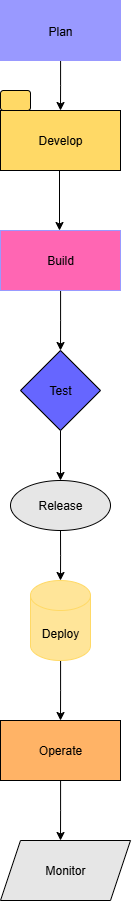

The diagram above was exported from draw.io. Its source (the exported page's mxGraphModel, read from the mxfile embedded in the PNG):
<mxGraphModel dx="1603" dy="865" grid="1" gridSize="10" guides="1" tooltips="1" connect="1" arrows="1" fold="1" page="1" pageScale="1" pageWidth="827" pageHeight="1169" math="0" shadow="0">
  <root>
    <mxCell id="0" />
    <mxCell id="1" parent="0" />
    <mxCell id="KYtXDxgfQDKIFRhOjKSK-7" value="" style="edgeStyle=orthogonalEdgeStyle;rounded=0;orthogonalLoop=1;jettySize=auto;html=1;" parent="1" source="KYtXDxgfQDKIFRhOjKSK-5" edge="1">
      <mxGeometry relative="1" as="geometry">
        <mxPoint x="370" y="160" as="targetPoint" />
      </mxGeometry>
    </mxCell>
    <mxCell id="KYtXDxgfQDKIFRhOjKSK-5" value="&lt;div style=&quot;line-height: 150%;&quot;&gt;Plan&lt;/div&gt;" style="rounded=0;whiteSpace=wrap;html=1;strokeColor=#9999FF;fillColor=#9999FF;" parent="1" vertex="1">
      <mxGeometry x="310" y="50" width="120" height="60" as="geometry" />
    </mxCell>
    <mxCell id="KYtXDxgfQDKIFRhOjKSK-12" value="" style="edgeStyle=orthogonalEdgeStyle;rounded=0;orthogonalLoop=1;jettySize=auto;html=1;" parent="1" edge="1">
      <mxGeometry relative="1" as="geometry">
        <mxPoint x="369" y="220" as="sourcePoint" />
        <mxPoint x="369" y="280" as="targetPoint" />
        <Array as="points">
          <mxPoint x="369" y="220" />
          <mxPoint x="369" y="220" />
        </Array>
      </mxGeometry>
    </mxCell>
    <mxCell id="KYtXDxgfQDKIFRhOjKSK-16" value="" style="edgeStyle=orthogonalEdgeStyle;rounded=0;orthogonalLoop=1;jettySize=auto;html=1;" parent="1" source="KYtXDxgfQDKIFRhOjKSK-14" edge="1">
      <mxGeometry relative="1" as="geometry">
        <mxPoint x="370" y="400" as="targetPoint" />
      </mxGeometry>
    </mxCell>
    <mxCell id="KYtXDxgfQDKIFRhOjKSK-14" value="Build" style="rounded=0;whiteSpace=wrap;html=1;strokeColor=#9999FF;fillColor=#FF66B3;" parent="1" vertex="1">
      <mxGeometry x="310" y="280" width="120" height="60" as="geometry" />
    </mxCell>
    <mxCell id="KYtXDxgfQDKIFRhOjKSK-23" value="" style="edgeStyle=orthogonalEdgeStyle;rounded=0;orthogonalLoop=1;jettySize=auto;html=1;" parent="1" source="KYtXDxgfQDKIFRhOjKSK-17" target="KYtXDxgfQDKIFRhOjKSK-20" edge="1">
      <mxGeometry relative="1" as="geometry" />
    </mxCell>
    <mxCell id="KYtXDxgfQDKIFRhOjKSK-17" value="Test" style="rhombus;whiteSpace=wrap;html=1;fillColor=#6666FF;" parent="1" vertex="1">
      <mxGeometry x="330" y="400" width="80" height="80" as="geometry" />
    </mxCell>
    <mxCell id="KYtXDxgfQDKIFRhOjKSK-22" value="" style="edgeStyle=orthogonalEdgeStyle;rounded=0;orthogonalLoop=1;jettySize=auto;html=1;" parent="1" source="KYtXDxgfQDKIFRhOjKSK-20" edge="1">
      <mxGeometry relative="1" as="geometry">
        <mxPoint x="370" y="630" as="targetPoint" />
      </mxGeometry>
    </mxCell>
    <mxCell id="KYtXDxgfQDKIFRhOjKSK-20" value="Release" style="shape=ellipse;html=1;dashed=0;whiteSpace=wrap;perimeter=ellipsePerimeter;fillColor=#E6E6E6;" parent="1" vertex="1">
      <mxGeometry x="320" y="530" width="100" height="50" as="geometry" />
    </mxCell>
    <mxCell id="KYtXDxgfQDKIFRhOjKSK-26" value="" style="edgeStyle=orthogonalEdgeStyle;rounded=0;orthogonalLoop=1;jettySize=auto;html=1;" parent="1" source="KYtXDxgfQDKIFRhOjKSK-24" edge="1">
      <mxGeometry relative="1" as="geometry">
        <mxPoint x="370" y="770" as="targetPoint" />
      </mxGeometry>
    </mxCell>
    <mxCell id="KYtXDxgfQDKIFRhOjKSK-24" value="Deploy" style="shape=cylinder3;whiteSpace=wrap;html=1;boundedLbl=1;backgroundOutline=1;size=15;strokeColor=#FFD966;fillColor=#FFE599;" parent="1" vertex="1">
      <mxGeometry x="340" y="630" width="60" height="80" as="geometry" />
    </mxCell>
    <mxCell id="KYtXDxgfQDKIFRhOjKSK-29" value="" style="edgeStyle=orthogonalEdgeStyle;rounded=0;orthogonalLoop=1;jettySize=auto;html=1;" parent="1" source="KYtXDxgfQDKIFRhOjKSK-27" edge="1">
      <mxGeometry relative="1" as="geometry">
        <mxPoint x="370" y="890" as="targetPoint" />
      </mxGeometry>
    </mxCell>
    <mxCell id="KYtXDxgfQDKIFRhOjKSK-27" value="Operate" style="rounded=0;whiteSpace=wrap;html=1;fillColor=#FFB366;" parent="1" vertex="1">
      <mxGeometry x="310" y="770" width="120" height="60" as="geometry" />
    </mxCell>
    <mxCell id="KYtXDxgfQDKIFRhOjKSK-30" value="Monitor" style="shape=parallelogram;perimeter=parallelogramPerimeter;whiteSpace=wrap;html=1;fixedSize=1;fillColor=#E6E6E6;" parent="1" vertex="1">
      <mxGeometry x="310" y="890" width="130" height="60" as="geometry" />
    </mxCell>
    <mxCell id="KYtXDxgfQDKIFRhOjKSK-31" value="Develop" style="rounded=0;whiteSpace=wrap;html=1;fillColor=#FFD966;" parent="1" vertex="1">
      <mxGeometry x="310" y="160" width="120" height="60" as="geometry" />
    </mxCell>
    <mxCell id="KYtXDxgfQDKIFRhOjKSK-33" value="" style="rounded=1;whiteSpace=wrap;html=1;fillColor=#FFD966;" parent="1" vertex="1">
      <mxGeometry x="310" y="140" width="30" height="20" as="geometry" />
    </mxCell>
  </root>
</mxGraphModel>